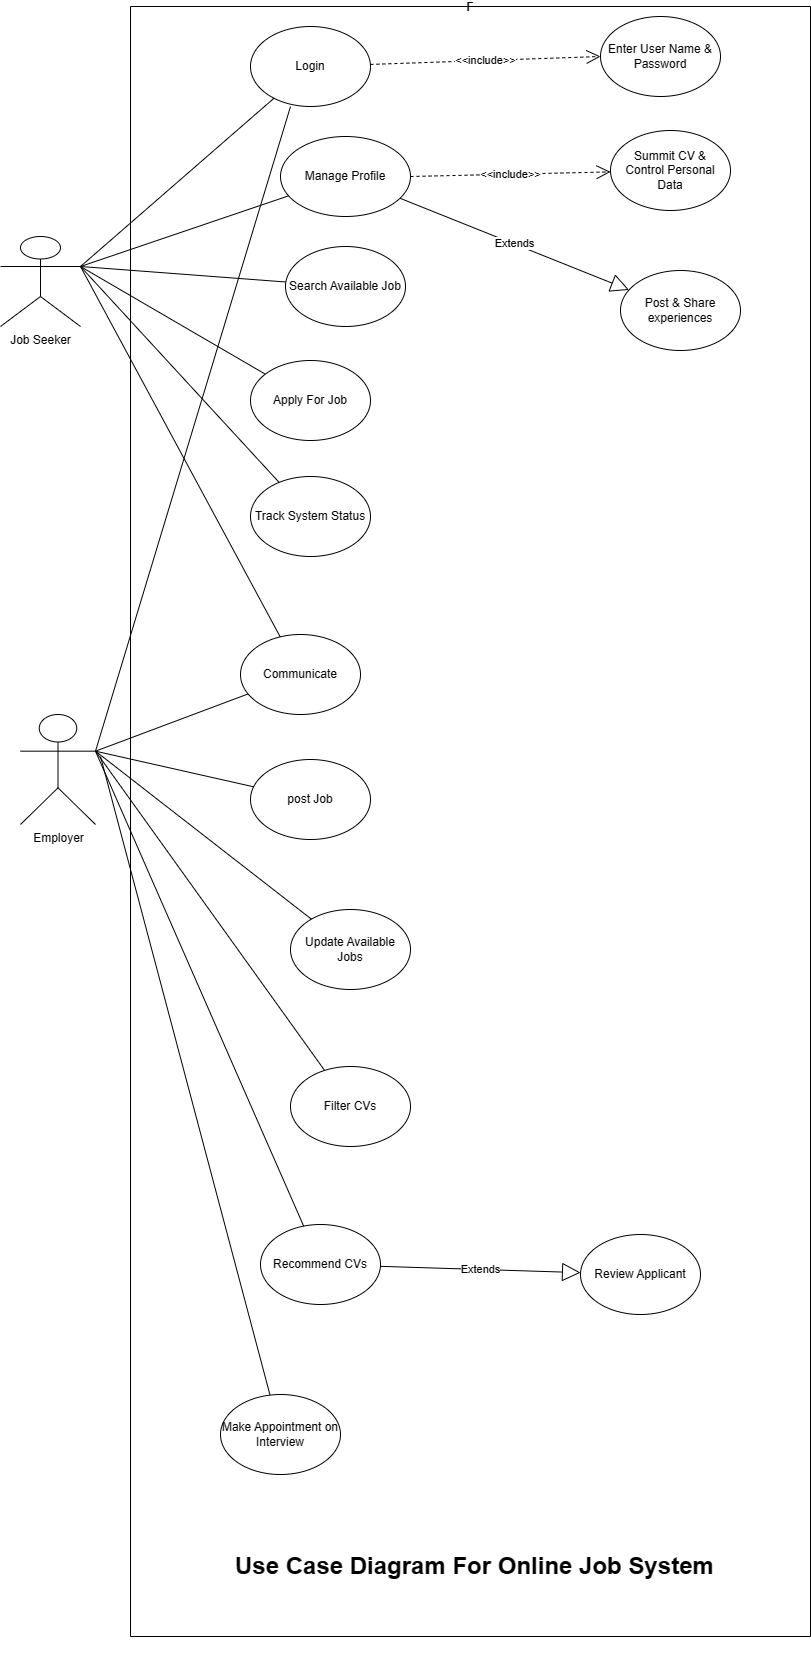

The diagram above was exported from draw.io. Its source (the exported page's mxGraphModel, read from the mxfile embedded in the PNG):
<mxGraphModel dx="1682" dy="473" grid="1" gridSize="10" guides="1" tooltips="1" connect="1" arrows="1" fold="1" page="1" pageScale="1" pageWidth="850" pageHeight="1100" math="0" shadow="0">
  <root>
    <mxCell id="0" />
    <mxCell id="1" parent="0" />
    <mxCell id="bdFYXH0Anxt9odylu78K-1" value="F" style="swimlane;startSize=0;" vertex="1" parent="1">
      <mxGeometry x="100" y="100" width="680" height="1630" as="geometry" />
    </mxCell>
    <mxCell id="bdFYXH0Anxt9odylu78K-3" value="Login" style="ellipse;whiteSpace=wrap;html=1;" vertex="1" parent="bdFYXH0Anxt9odylu78K-1">
      <mxGeometry x="120" y="20" width="120" height="80" as="geometry" />
    </mxCell>
    <mxCell id="bdFYXH0Anxt9odylu78K-17" value="Update Available Jobs" style="ellipse;whiteSpace=wrap;html=1;" vertex="1" parent="bdFYXH0Anxt9odylu78K-1">
      <mxGeometry x="160" y="903" width="120" height="80" as="geometry" />
    </mxCell>
    <mxCell id="bdFYXH0Anxt9odylu78K-16" value="post Job" style="ellipse;whiteSpace=wrap;html=1;" vertex="1" parent="bdFYXH0Anxt9odylu78K-1">
      <mxGeometry x="120" y="753" width="120" height="80" as="geometry" />
    </mxCell>
    <mxCell id="bdFYXH0Anxt9odylu78K-15" value="Communicate" style="ellipse;whiteSpace=wrap;html=1;" vertex="1" parent="bdFYXH0Anxt9odylu78K-1">
      <mxGeometry x="110" y="628" width="120" height="80" as="geometry" />
    </mxCell>
    <mxCell id="bdFYXH0Anxt9odylu78K-14" value="Track System Status" style="ellipse;whiteSpace=wrap;html=1;" vertex="1" parent="bdFYXH0Anxt9odylu78K-1">
      <mxGeometry x="120" y="470" width="120" height="80" as="geometry" />
    </mxCell>
    <mxCell id="bdFYXH0Anxt9odylu78K-13" value="Apply For Job" style="ellipse;whiteSpace=wrap;html=1;" vertex="1" parent="bdFYXH0Anxt9odylu78K-1">
      <mxGeometry x="120" y="354" width="120" height="80" as="geometry" />
    </mxCell>
    <mxCell id="bdFYXH0Anxt9odylu78K-12" value="Search Available Job" style="ellipse;whiteSpace=wrap;html=1;" vertex="1" parent="bdFYXH0Anxt9odylu78K-1">
      <mxGeometry x="155" y="240" width="120" height="80" as="geometry" />
    </mxCell>
    <mxCell id="bdFYXH0Anxt9odylu78K-11" value="Manage Profile" style="ellipse;whiteSpace=wrap;html=1;" vertex="1" parent="bdFYXH0Anxt9odylu78K-1">
      <mxGeometry x="150" y="130" width="130" height="80" as="geometry" />
    </mxCell>
    <mxCell id="bdFYXH0Anxt9odylu78K-10" value="Filter CVs" style="ellipse;whiteSpace=wrap;html=1;" vertex="1" parent="bdFYXH0Anxt9odylu78K-1">
      <mxGeometry x="160" y="1060" width="120" height="80" as="geometry" />
    </mxCell>
    <mxCell id="bdFYXH0Anxt9odylu78K-9" value="Recommend CVs" style="ellipse;whiteSpace=wrap;html=1;" vertex="1" parent="bdFYXH0Anxt9odylu78K-1">
      <mxGeometry x="130" y="1218" width="120" height="80" as="geometry" />
    </mxCell>
    <mxCell id="bdFYXH0Anxt9odylu78K-8" value="Make Appointment on Interview" style="ellipse;whiteSpace=wrap;html=1;" vertex="1" parent="bdFYXH0Anxt9odylu78K-1">
      <mxGeometry x="90" y="1388" width="120" height="80" as="geometry" />
    </mxCell>
    <mxCell id="bdFYXH0Anxt9odylu78K-7" value="Review Applicant" style="ellipse;whiteSpace=wrap;html=1;" vertex="1" parent="bdFYXH0Anxt9odylu78K-1">
      <mxGeometry x="450" y="1228" width="120" height="80" as="geometry" />
    </mxCell>
    <mxCell id="bdFYXH0Anxt9odylu78K-23" value="Enter User Name &amp;amp; Password" style="ellipse;whiteSpace=wrap;html=1;" vertex="1" parent="bdFYXH0Anxt9odylu78K-1">
      <mxGeometry x="470" y="10" width="120" height="80" as="geometry" />
    </mxCell>
    <mxCell id="bdFYXH0Anxt9odylu78K-22" value="Post &amp;amp; Share experiences" style="ellipse;whiteSpace=wrap;html=1;" vertex="1" parent="bdFYXH0Anxt9odylu78K-1">
      <mxGeometry x="490" y="264" width="120" height="80" as="geometry" />
    </mxCell>
    <mxCell id="bdFYXH0Anxt9odylu78K-21" value="Summit CV &amp;amp;&lt;br&gt;Control Personal Data" style="ellipse;whiteSpace=wrap;html=1;" vertex="1" parent="bdFYXH0Anxt9odylu78K-1">
      <mxGeometry x="480" y="124" width="120" height="80" as="geometry" />
    </mxCell>
    <mxCell id="bdFYXH0Anxt9odylu78K-25" value="&amp;lt;&amp;lt;include&amp;gt;&amp;gt;" style="endArrow=open;endSize=12;dashed=1;html=1;rounded=0;" edge="1" parent="bdFYXH0Anxt9odylu78K-1" source="bdFYXH0Anxt9odylu78K-3">
      <mxGeometry width="160" relative="1" as="geometry">
        <mxPoint x="270" y="264" as="sourcePoint" />
        <mxPoint x="470" y="50" as="targetPoint" />
      </mxGeometry>
    </mxCell>
    <mxCell id="bdFYXH0Anxt9odylu78K-27" value="&amp;lt;&amp;lt;include&amp;gt;&amp;gt;" style="endArrow=open;endSize=12;dashed=1;html=1;rounded=0;exitX=1;exitY=0.5;exitDx=0;exitDy=0;" edge="1" parent="bdFYXH0Anxt9odylu78K-1" source="bdFYXH0Anxt9odylu78K-11" target="bdFYXH0Anxt9odylu78K-21">
      <mxGeometry width="160" relative="1" as="geometry">
        <mxPoint x="250" y="164" as="sourcePoint" />
        <mxPoint x="340" y="184" as="targetPoint" />
      </mxGeometry>
    </mxCell>
    <mxCell id="bdFYXH0Anxt9odylu78K-30" value="Extends" style="endArrow=block;endSize=16;endFill=0;html=1;rounded=0;" edge="1" parent="bdFYXH0Anxt9odylu78K-1" source="bdFYXH0Anxt9odylu78K-11" target="bdFYXH0Anxt9odylu78K-22">
      <mxGeometry width="160" relative="1" as="geometry">
        <mxPoint x="230" y="180" as="sourcePoint" />
        <mxPoint x="340" y="150" as="targetPoint" />
      </mxGeometry>
    </mxCell>
    <mxCell id="bdFYXH0Anxt9odylu78K-31" value="Extends" style="endArrow=block;endSize=16;endFill=0;html=1;rounded=0;" edge="1" parent="bdFYXH0Anxt9odylu78K-1" source="bdFYXH0Anxt9odylu78K-9" target="bdFYXH0Anxt9odylu78K-7">
      <mxGeometry width="160" relative="1" as="geometry">
        <mxPoint x="210" y="1330" as="sourcePoint" />
        <mxPoint x="370" y="1330" as="targetPoint" />
      </mxGeometry>
    </mxCell>
    <mxCell id="bdFYXH0Anxt9odylu78K-47" value="&lt;h1&gt;Use Case Diagram For Online Job System&lt;/h1&gt;&lt;p&gt;&lt;br&gt;&lt;/p&gt;" style="text;html=1;strokeColor=none;fillColor=none;spacing=5;spacingTop=-20;whiteSpace=wrap;overflow=hidden;rounded=0;" vertex="1" parent="bdFYXH0Anxt9odylu78K-1">
      <mxGeometry x="100" y="1540" width="530" height="120" as="geometry" />
    </mxCell>
    <mxCell id="bdFYXH0Anxt9odylu78K-2" value="Job Seeker" style="shape=umlActor;verticalLabelPosition=bottom;verticalAlign=top;html=1;outlineConnect=0;" vertex="1" parent="1">
      <mxGeometry x="-30" y="330" width="80" height="90" as="geometry" />
    </mxCell>
    <mxCell id="bdFYXH0Anxt9odylu78K-4" value="" style="endArrow=none;html=1;rounded=0;exitX=1;exitY=0.3333333333333333;exitDx=0;exitDy=0;exitPerimeter=0;" edge="1" parent="1" source="bdFYXH0Anxt9odylu78K-2" target="bdFYXH0Anxt9odylu78K-3">
      <mxGeometry width="50" height="50" relative="1" as="geometry">
        <mxPoint x="400" y="300" as="sourcePoint" />
        <mxPoint x="450" y="250" as="targetPoint" />
      </mxGeometry>
    </mxCell>
    <mxCell id="bdFYXH0Anxt9odylu78K-6" value="Employer" style="shape=umlActor;verticalLabelPosition=bottom;verticalAlign=top;html=1;outlineConnect=0;" vertex="1" parent="1">
      <mxGeometry x="-10" y="808" width="75" height="110" as="geometry" />
    </mxCell>
    <mxCell id="bdFYXH0Anxt9odylu78K-33" value="" style="endArrow=none;html=1;rounded=0;exitX=1;exitY=0.3333333333333333;exitDx=0;exitDy=0;exitPerimeter=0;" edge="1" parent="1" source="bdFYXH0Anxt9odylu78K-2" target="bdFYXH0Anxt9odylu78K-15">
      <mxGeometry width="50" height="50" relative="1" as="geometry">
        <mxPoint x="50" y="370" as="sourcePoint" />
        <mxPoint x="480" y="80" as="targetPoint" />
      </mxGeometry>
    </mxCell>
    <mxCell id="bdFYXH0Anxt9odylu78K-34" value="" style="endArrow=none;html=1;rounded=0;" edge="1" parent="1" target="bdFYXH0Anxt9odylu78K-14">
      <mxGeometry width="50" height="50" relative="1" as="geometry">
        <mxPoint x="50" y="360" as="sourcePoint" />
        <mxPoint x="480" y="80" as="targetPoint" />
      </mxGeometry>
    </mxCell>
    <mxCell id="bdFYXH0Anxt9odylu78K-35" value="" style="endArrow=none;html=1;rounded=0;" edge="1" parent="1" target="bdFYXH0Anxt9odylu78K-13">
      <mxGeometry width="50" height="50" relative="1" as="geometry">
        <mxPoint x="50" y="360" as="sourcePoint" />
        <mxPoint x="480" y="80" as="targetPoint" />
      </mxGeometry>
    </mxCell>
    <mxCell id="bdFYXH0Anxt9odylu78K-36" value="" style="endArrow=none;html=1;rounded=0;exitX=1;exitY=0.3333333333333333;exitDx=0;exitDy=0;exitPerimeter=0;" edge="1" parent="1" source="bdFYXH0Anxt9odylu78K-2" target="bdFYXH0Anxt9odylu78K-12">
      <mxGeometry width="50" height="50" relative="1" as="geometry">
        <mxPoint x="110" y="350" as="sourcePoint" />
        <mxPoint x="480" y="80" as="targetPoint" />
      </mxGeometry>
    </mxCell>
    <mxCell id="bdFYXH0Anxt9odylu78K-37" value="" style="endArrow=none;html=1;rounded=0;entryX=1;entryY=0.3333333333333333;entryDx=0;entryDy=0;entryPerimeter=0;" edge="1" parent="1" source="bdFYXH0Anxt9odylu78K-11" target="bdFYXH0Anxt9odylu78K-2">
      <mxGeometry width="50" height="50" relative="1" as="geometry">
        <mxPoint x="430" y="130" as="sourcePoint" />
        <mxPoint x="110" y="350" as="targetPoint" />
      </mxGeometry>
    </mxCell>
    <mxCell id="bdFYXH0Anxt9odylu78K-38" value="" style="endArrow=none;html=1;rounded=0;exitX=1;exitY=0.3333333333333333;exitDx=0;exitDy=0;exitPerimeter=0;" edge="1" parent="1" source="bdFYXH0Anxt9odylu78K-6" target="bdFYXH0Anxt9odylu78K-15">
      <mxGeometry width="50" height="50" relative="1" as="geometry">
        <mxPoint x="430" y="820" as="sourcePoint" />
        <mxPoint x="480" y="770" as="targetPoint" />
      </mxGeometry>
    </mxCell>
    <mxCell id="bdFYXH0Anxt9odylu78K-39" value="" style="endArrow=none;html=1;rounded=0;exitX=1;exitY=0.3333333333333333;exitDx=0;exitDy=0;exitPerimeter=0;" edge="1" parent="1" source="bdFYXH0Anxt9odylu78K-6" target="bdFYXH0Anxt9odylu78K-10">
      <mxGeometry width="50" height="50" relative="1" as="geometry">
        <mxPoint x="430" y="820" as="sourcePoint" />
        <mxPoint x="480" y="770" as="targetPoint" />
      </mxGeometry>
    </mxCell>
    <mxCell id="bdFYXH0Anxt9odylu78K-40" value="" style="endArrow=none;html=1;rounded=0;exitX=1;exitY=0.3333333333333333;exitDx=0;exitDy=0;exitPerimeter=0;" edge="1" parent="1" source="bdFYXH0Anxt9odylu78K-6" target="bdFYXH0Anxt9odylu78K-17">
      <mxGeometry width="50" height="50" relative="1" as="geometry">
        <mxPoint x="430" y="820" as="sourcePoint" />
        <mxPoint x="480" y="770" as="targetPoint" />
      </mxGeometry>
    </mxCell>
    <mxCell id="bdFYXH0Anxt9odylu78K-41" value="" style="endArrow=none;html=1;rounded=0;exitX=1;exitY=0.3333333333333333;exitDx=0;exitDy=0;exitPerimeter=0;" edge="1" parent="1" source="bdFYXH0Anxt9odylu78K-6" target="bdFYXH0Anxt9odylu78K-16">
      <mxGeometry width="50" height="50" relative="1" as="geometry">
        <mxPoint x="430" y="820" as="sourcePoint" />
        <mxPoint x="480" y="770" as="targetPoint" />
      </mxGeometry>
    </mxCell>
    <mxCell id="bdFYXH0Anxt9odylu78K-43" value="" style="endArrow=none;html=1;rounded=0;" edge="1" parent="1" target="bdFYXH0Anxt9odylu78K-8">
      <mxGeometry width="50" height="50" relative="1" as="geometry">
        <mxPoint x="70" y="850" as="sourcePoint" />
        <mxPoint x="480" y="1290" as="targetPoint" />
      </mxGeometry>
    </mxCell>
    <mxCell id="bdFYXH0Anxt9odylu78K-44" value="" style="endArrow=none;html=1;rounded=0;exitX=1;exitY=0.3333333333333333;exitDx=0;exitDy=0;exitPerimeter=0;" edge="1" parent="1" source="bdFYXH0Anxt9odylu78K-6" target="bdFYXH0Anxt9odylu78K-9">
      <mxGeometry width="50" height="50" relative="1" as="geometry">
        <mxPoint x="430" y="1340" as="sourcePoint" />
        <mxPoint x="480" y="1290" as="targetPoint" />
      </mxGeometry>
    </mxCell>
    <mxCell id="bdFYXH0Anxt9odylu78K-45" value="" style="endArrow=none;html=1;rounded=0;entryX=0.292;entryY=1;entryDx=0;entryDy=0;entryPerimeter=0;exitX=1;exitY=0.3333333333333333;exitDx=0;exitDy=0;exitPerimeter=0;" edge="1" parent="1" source="bdFYXH0Anxt9odylu78K-6">
      <mxGeometry width="50" height="50" relative="1" as="geometry">
        <mxPoint x="70" y="850" as="sourcePoint" />
        <mxPoint x="260" y="200" as="targetPoint" />
      </mxGeometry>
    </mxCell>
  </root>
</mxGraphModel>